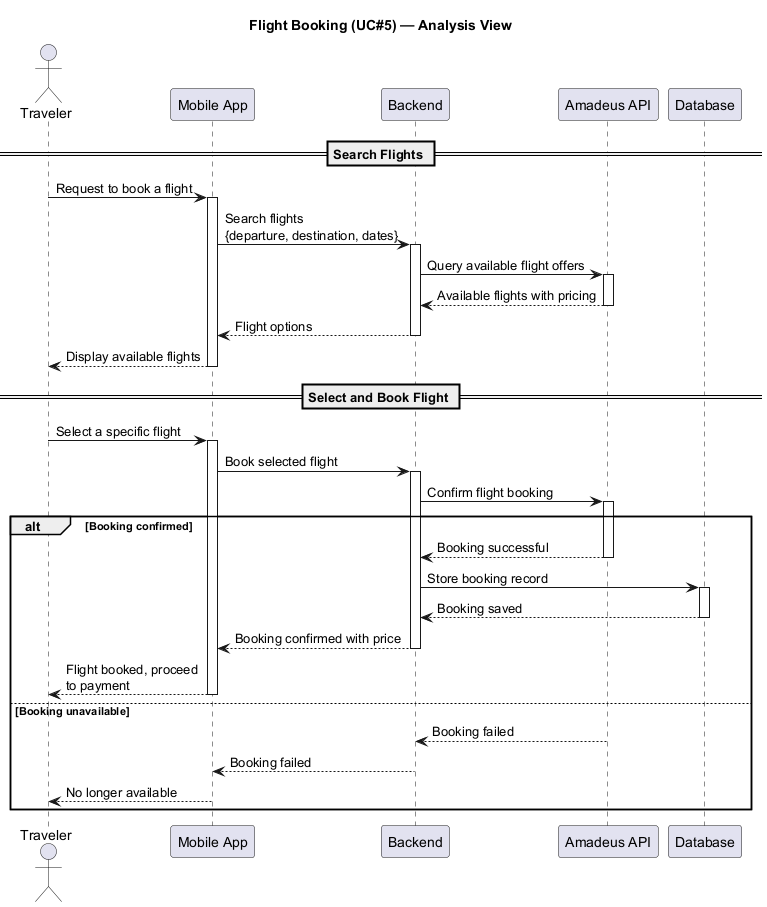

The diagram above was rendered by PlantUML. Its source (embedded in the PNG):
@startuml Flight_Booking_Flow
title Flight Booking (UC#5) — Analysis View

actor Traveler
participant "Mobile App" as App
participant "Backend" as Backend
participant "Amadeus API" as Amadeus
participant "Database" as DB

== Search Flights ==

Traveler -> App: Request to book a flight
activate App

App -> Backend: Search flights\n{departure, destination, dates}
activate Backend

Backend -> Amadeus: Query available flight offers
activate Amadeus
Amadeus --> Backend: Available flights with pricing
deactivate Amadeus

Backend --> App: Flight options
deactivate Backend

App --> Traveler: Display available flights
deactivate App

== Select and Book Flight ==

Traveler -> App: Select a specific flight
activate App

App -> Backend: Book selected flight
activate Backend

Backend -> Amadeus: Confirm flight booking
activate Amadeus

alt Booking confirmed
  Amadeus --> Backend: Booking successful
  deactivate Amadeus

  Backend -> DB: Store booking record
  activate DB
  DB --> Backend: Booking saved
  deactivate DB

  Backend --> App: Booking confirmed with price
  deactivate Backend

  App --> Traveler: Flight booked, proceed\nto payment
  deactivate App

else Booking unavailable
  Amadeus --> Backend: Booking failed
  deactivate Amadeus

  Backend --> App: Booking failed
  deactivate Backend

  App --> Traveler: No longer available
  deactivate App
end

@enduml